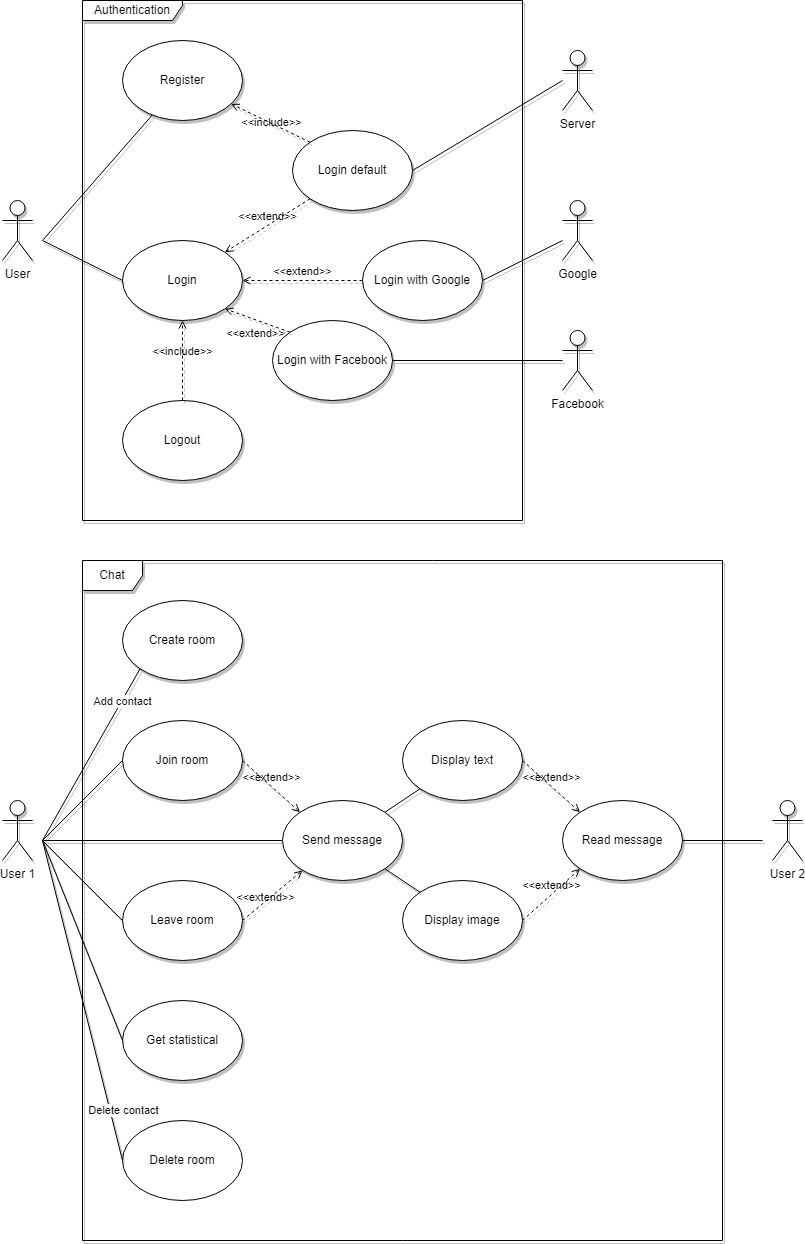

The diagram above was exported from draw.io. Its source (the exported page's mxGraphModel, read from the mxfile embedded in the PNG):
<mxGraphModel dx="1050" dy="581" grid="1" gridSize="10" guides="1" tooltips="1" connect="1" arrows="1" fold="1" page="1" pageScale="1" pageWidth="827" pageHeight="1169" math="0" shadow="0">
  <root>
    <mxCell id="0" />
    <mxCell id="1" parent="0" />
    <mxCell id="wM33AacprSD3bpffsVfW-1" value="Authentication" style="shape=umlFrame;whiteSpace=wrap;html=1;pointerEvents=0;width=100;height=20;swimlaneFillColor=none;shadow=1;" parent="1" vertex="1">
      <mxGeometry x="120" y="40" width="440" height="520" as="geometry" />
    </mxCell>
    <mxCell id="wM33AacprSD3bpffsVfW-2" value="User" style="shape=umlActor;verticalLabelPosition=bottom;verticalAlign=top;html=1;shadow=1;" parent="1" vertex="1">
      <mxGeometry x="40" y="240" width="30" height="60" as="geometry" />
    </mxCell>
    <mxCell id="wM33AacprSD3bpffsVfW-3" value="Login" style="ellipse;whiteSpace=wrap;html=1;shadow=1;" parent="1" vertex="1">
      <mxGeometry x="160" y="280" width="120" height="80" as="geometry" />
    </mxCell>
    <mxCell id="wM33AacprSD3bpffsVfW-5" value="Login default" style="ellipse;whiteSpace=wrap;html=1;shadow=1;" parent="1" vertex="1">
      <mxGeometry x="330" y="170" width="120" height="80" as="geometry" />
    </mxCell>
    <mxCell id="wM33AacprSD3bpffsVfW-10" value="" style="endArrow=none;html=1;rounded=0;entryX=0;entryY=0.5;entryDx=0;entryDy=0;shadow=1;" parent="1" target="wM33AacprSD3bpffsVfW-3" edge="1">
      <mxGeometry width="50" height="50" relative="1" as="geometry">
        <mxPoint x="80" y="280" as="sourcePoint" />
        <mxPoint x="210" y="230" as="targetPoint" />
      </mxGeometry>
    </mxCell>
    <mxCell id="wM33AacprSD3bpffsVfW-11" value="Register" style="ellipse;whiteSpace=wrap;html=1;shadow=1;" parent="1" vertex="1">
      <mxGeometry x="160" y="80" width="120" height="80" as="geometry" />
    </mxCell>
    <mxCell id="wM33AacprSD3bpffsVfW-19" value="" style="endArrow=none;html=1;rounded=0;shadow=1;" parent="1" target="wM33AacprSD3bpffsVfW-11" edge="1">
      <mxGeometry width="50" height="50" relative="1" as="geometry">
        <mxPoint x="80" y="280" as="sourcePoint" />
        <mxPoint x="240" y="350" as="targetPoint" />
      </mxGeometry>
    </mxCell>
    <mxCell id="wM33AacprSD3bpffsVfW-27" value="&amp;lt;&amp;lt;include&amp;gt;&amp;gt;" style="html=1;verticalAlign=bottom;labelBackgroundColor=none;endArrow=open;endFill=0;dashed=1;rounded=0;exitX=0;exitY=0;exitDx=0;exitDy=0;shadow=1;" parent="1" source="wM33AacprSD3bpffsVfW-5" target="wM33AacprSD3bpffsVfW-11" edge="1">
      <mxGeometry x="-0.0996" y="7" width="160" relative="1" as="geometry">
        <mxPoint x="230" y="630" as="sourcePoint" />
        <mxPoint x="390" y="630" as="targetPoint" />
        <mxPoint as="offset" />
      </mxGeometry>
    </mxCell>
    <mxCell id="wM33AacprSD3bpffsVfW-28" value="Server" style="shape=umlActor;verticalLabelPosition=bottom;verticalAlign=top;html=1;shadow=1;" parent="1" vertex="1">
      <mxGeometry x="600" y="90" width="30" height="60" as="geometry" />
    </mxCell>
    <mxCell id="wM33AacprSD3bpffsVfW-30" value="" style="endArrow=none;html=1;rounded=0;exitX=1;exitY=0.5;exitDx=0;exitDy=0;shadow=1;" parent="1" source="wM33AacprSD3bpffsVfW-35" edge="1">
      <mxGeometry width="50" height="50" relative="1" as="geometry">
        <mxPoint x="600" y="580" as="sourcePoint" />
        <mxPoint x="600" y="400" as="targetPoint" />
      </mxGeometry>
    </mxCell>
    <mxCell id="wM33AacprSD3bpffsVfW-35" value="Login with Facebook" style="ellipse;whiteSpace=wrap;html=1;shadow=1;" parent="1" vertex="1">
      <mxGeometry x="310" y="360" width="120" height="80" as="geometry" />
    </mxCell>
    <mxCell id="wM33AacprSD3bpffsVfW-38" value="Login with Google" style="ellipse;whiteSpace=wrap;html=1;shadow=1;" parent="1" vertex="1">
      <mxGeometry x="400" y="280" width="120" height="80" as="geometry" />
    </mxCell>
    <mxCell id="wM33AacprSD3bpffsVfW-52" value="Google" style="shape=umlActor;verticalLabelPosition=bottom;verticalAlign=top;html=1;shadow=1;" parent="1" vertex="1">
      <mxGeometry x="600" y="240" width="30" height="60" as="geometry" />
    </mxCell>
    <mxCell id="wM33AacprSD3bpffsVfW-53" value="" style="endArrow=none;html=1;rounded=0;exitX=1;exitY=0.5;exitDx=0;exitDy=0;shadow=1;" parent="1" source="wM33AacprSD3bpffsVfW-5" edge="1">
      <mxGeometry width="50" height="50" relative="1" as="geometry">
        <mxPoint x="600" y="310" as="sourcePoint" />
        <mxPoint x="600" y="120" as="targetPoint" />
      </mxGeometry>
    </mxCell>
    <mxCell id="wM33AacprSD3bpffsVfW-54" value="Facebook" style="shape=umlActor;verticalLabelPosition=bottom;verticalAlign=top;html=1;shadow=1;" parent="1" vertex="1">
      <mxGeometry x="600" y="370" width="30" height="60" as="geometry" />
    </mxCell>
    <mxCell id="wM33AacprSD3bpffsVfW-56" value="" style="endArrow=none;html=1;rounded=0;exitX=1;exitY=0.5;exitDx=0;exitDy=0;shadow=1;" parent="1" source="wM33AacprSD3bpffsVfW-38" edge="1">
      <mxGeometry width="50" height="50" relative="1" as="geometry">
        <mxPoint x="600" y="310" as="sourcePoint" />
        <mxPoint x="600" y="280" as="targetPoint" />
      </mxGeometry>
    </mxCell>
    <mxCell id="wM33AacprSD3bpffsVfW-57" value="&amp;lt;&amp;lt;extend&amp;gt;&amp;gt;" style="html=1;verticalAlign=bottom;labelBackgroundColor=none;endArrow=open;endFill=0;dashed=1;rounded=0;entryX=1;entryY=0.5;entryDx=0;entryDy=0;exitX=0;exitY=0.5;exitDx=0;exitDy=0;shadow=1;" parent="1" source="wM33AacprSD3bpffsVfW-38" target="wM33AacprSD3bpffsVfW-3" edge="1">
      <mxGeometry width="160" relative="1" as="geometry">
        <mxPoint x="420" y="319.41" as="sourcePoint" />
        <mxPoint x="580" y="319.41" as="targetPoint" />
        <Array as="points" />
        <mxPoint as="offset" />
      </mxGeometry>
    </mxCell>
    <mxCell id="wM33AacprSD3bpffsVfW-58" value="&amp;lt;&amp;lt;extend&amp;gt;&amp;gt;" style="html=1;verticalAlign=bottom;labelBackgroundColor=none;endArrow=open;endFill=0;dashed=1;rounded=0;entryX=1;entryY=1;entryDx=0;entryDy=0;exitX=0;exitY=0;exitDx=0;exitDy=0;shadow=1;" parent="1" source="wM33AacprSD3bpffsVfW-35" target="wM33AacprSD3bpffsVfW-3" edge="1">
      <mxGeometry x="-0.1664" y="21" width="160" relative="1" as="geometry">
        <mxPoint x="540" y="290" as="sourcePoint" />
        <mxPoint x="700" y="290" as="targetPoint" />
        <mxPoint as="offset" />
      </mxGeometry>
    </mxCell>
    <mxCell id="wM33AacprSD3bpffsVfW-59" value="&amp;lt;&amp;lt;extend&amp;gt;&amp;gt;" style="html=1;verticalAlign=bottom;labelBackgroundColor=none;endArrow=open;endFill=0;dashed=1;rounded=0;entryX=1;entryY=0;entryDx=0;entryDy=0;exitX=0;exitY=1;exitDx=0;exitDy=0;shadow=1;" parent="1" source="wM33AacprSD3bpffsVfW-5" target="wM33AacprSD3bpffsVfW-3" edge="1">
      <mxGeometry width="160" relative="1" as="geometry">
        <mxPoint x="540" y="290" as="sourcePoint" />
        <mxPoint x="700" y="290" as="targetPoint" />
      </mxGeometry>
    </mxCell>
    <mxCell id="wM33AacprSD3bpffsVfW-60" value="Logout" style="ellipse;whiteSpace=wrap;html=1;shadow=1;" parent="1" vertex="1">
      <mxGeometry x="160" y="440" width="120" height="80" as="geometry" />
    </mxCell>
    <mxCell id="wM33AacprSD3bpffsVfW-61" value="&amp;lt;&amp;lt;include&amp;gt;&amp;gt;" style="html=1;verticalAlign=bottom;labelBackgroundColor=none;endArrow=open;endFill=0;dashed=1;rounded=0;exitX=0.5;exitY=0;exitDx=0;exitDy=0;entryX=0.5;entryY=1;entryDx=0;entryDy=0;shadow=1;" parent="1" source="wM33AacprSD3bpffsVfW-60" target="wM33AacprSD3bpffsVfW-3" edge="1">
      <mxGeometry width="160" relative="1" as="geometry">
        <mxPoint x="630" y="290" as="sourcePoint" />
        <mxPoint x="790" y="290" as="targetPoint" />
      </mxGeometry>
    </mxCell>
    <mxCell id="wM33AacprSD3bpffsVfW-62" value="Chat" style="shape=umlFrame;whiteSpace=wrap;html=1;pointerEvents=0;shadow=1;" parent="1" vertex="1">
      <mxGeometry x="120" y="600" width="640" height="680" as="geometry" />
    </mxCell>
    <mxCell id="Bm1MpJyIrGswcWs54vUZ-1" value="User 1" style="shape=umlActor;verticalLabelPosition=bottom;verticalAlign=top;html=1;outlineConnect=0;shadow=1;" parent="1" vertex="1">
      <mxGeometry x="40" y="840" width="30" height="60" as="geometry" />
    </mxCell>
    <mxCell id="Bm1MpJyIrGswcWs54vUZ-4" value="User 2" style="shape=umlActor;verticalLabelPosition=bottom;verticalAlign=top;html=1;outlineConnect=0;shadow=1;" parent="1" vertex="1">
      <mxGeometry x="810" y="840" width="30" height="60" as="geometry" />
    </mxCell>
    <mxCell id="Bm1MpJyIrGswcWs54vUZ-5" value="Join room" style="ellipse;whiteSpace=wrap;html=1;shadow=1;" parent="1" vertex="1">
      <mxGeometry x="160" y="760" width="120" height="80" as="geometry" />
    </mxCell>
    <mxCell id="Bm1MpJyIrGswcWs54vUZ-6" value="Get statistical" style="ellipse;whiteSpace=wrap;html=1;shadow=1;" parent="1" vertex="1">
      <mxGeometry x="160" y="1040" width="120" height="80" as="geometry" />
    </mxCell>
    <mxCell id="Bm1MpJyIrGswcWs54vUZ-7" value="Read message" style="ellipse;whiteSpace=wrap;html=1;shadow=1;" parent="1" vertex="1">
      <mxGeometry x="600" y="840" width="120" height="80" as="geometry" />
    </mxCell>
    <mxCell id="Bm1MpJyIrGswcWs54vUZ-9" value="" style="endArrow=none;html=1;rounded=0;entryX=0;entryY=0.5;entryDx=0;entryDy=0;shadow=1;" parent="1" target="Bm1MpJyIrGswcWs54vUZ-5" edge="1">
      <mxGeometry width="50" height="50" relative="1" as="geometry">
        <mxPoint x="80" y="880" as="sourcePoint" />
        <mxPoint x="140" y="830" as="targetPoint" />
      </mxGeometry>
    </mxCell>
    <mxCell id="Bm1MpJyIrGswcWs54vUZ-10" value="" style="endArrow=none;html=1;rounded=0;entryX=1;entryY=0.5;entryDx=0;entryDy=0;shadow=1;" parent="1" target="Bm1MpJyIrGswcWs54vUZ-7" edge="1">
      <mxGeometry width="50" height="50" relative="1" as="geometry">
        <mxPoint x="800" y="880" as="sourcePoint" />
        <mxPoint x="140" y="830" as="targetPoint" />
      </mxGeometry>
    </mxCell>
    <mxCell id="Bm1MpJyIrGswcWs54vUZ-11" value="" style="endArrow=none;html=1;rounded=0;entryX=0;entryY=1;entryDx=0;entryDy=0;shadow=1;" parent="1" target="Bm1MpJyIrGswcWs54vUZ-34" edge="1">
      <mxGeometry width="50" height="50" relative="1" as="geometry">
        <mxPoint x="80" y="880" as="sourcePoint" />
        <mxPoint x="260" y="660" as="targetPoint" />
      </mxGeometry>
    </mxCell>
    <mxCell id="Bm1MpJyIrGswcWs54vUZ-39" value="Add contact" style="edgeLabel;html=1;align=center;verticalAlign=middle;resizable=0;points=[];" parent="Bm1MpJyIrGswcWs54vUZ-11" vertex="1" connectable="0">
      <mxGeometry x="0.1631" relative="1" as="geometry">
        <mxPoint x="23" y="-40" as="offset" />
      </mxGeometry>
    </mxCell>
    <mxCell id="Bm1MpJyIrGswcWs54vUZ-17" value="" style="endArrow=none;html=1;rounded=0;entryX=0;entryY=0.5;entryDx=0;entryDy=0;shadow=1;" parent="1" target="Bm1MpJyIrGswcWs54vUZ-8" edge="1">
      <mxGeometry width="50" height="50" relative="1" as="geometry">
        <mxPoint x="80" y="880" as="sourcePoint" />
        <mxPoint x="390" y="780" as="targetPoint" />
      </mxGeometry>
    </mxCell>
    <mxCell id="Bm1MpJyIrGswcWs54vUZ-8" value="Send message" style="ellipse;whiteSpace=wrap;html=1;shadow=1;" parent="1" vertex="1">
      <mxGeometry x="320" y="840" width="120" height="80" as="geometry" />
    </mxCell>
    <mxCell id="Bm1MpJyIrGswcWs54vUZ-18" value="&amp;lt;&amp;lt;extend&amp;gt;&amp;gt;" style="html=1;verticalAlign=bottom;labelBackgroundColor=none;endArrow=open;endFill=0;dashed=1;rounded=0;entryX=0;entryY=0;entryDx=0;entryDy=0;exitX=1;exitY=0.5;exitDx=0;exitDy=0;shadow=1;" parent="1" source="Bm1MpJyIrGswcWs54vUZ-5" target="Bm1MpJyIrGswcWs54vUZ-8" edge="1">
      <mxGeometry x="0.0046" width="160" relative="1" as="geometry">
        <mxPoint x="150" y="900" as="sourcePoint" />
        <mxPoint x="310" y="900" as="targetPoint" />
        <mxPoint as="offset" />
      </mxGeometry>
    </mxCell>
    <mxCell id="Bm1MpJyIrGswcWs54vUZ-19" value="&amp;lt;&amp;lt;extend&amp;gt;&amp;gt;" style="html=1;verticalAlign=bottom;labelBackgroundColor=none;endArrow=open;endFill=0;dashed=1;rounded=0;exitX=1;exitY=0.5;exitDx=0;exitDy=0;shadow=1;" parent="1" source="Bm1MpJyIrGswcWs54vUZ-20" edge="1">
      <mxGeometry x="-0.3148" y="-4" width="160" relative="1" as="geometry">
        <mxPoint x="150" y="900" as="sourcePoint" />
        <mxPoint x="340" y="910" as="targetPoint" />
        <mxPoint as="offset" />
      </mxGeometry>
    </mxCell>
    <mxCell id="Bm1MpJyIrGswcWs54vUZ-20" value="Leave room" style="ellipse;whiteSpace=wrap;html=1;shadow=1;" parent="1" vertex="1">
      <mxGeometry x="160" y="920" width="120" height="80" as="geometry" />
    </mxCell>
    <mxCell id="Bm1MpJyIrGswcWs54vUZ-21" value="" style="endArrow=none;html=1;rounded=0;entryX=0;entryY=0.5;entryDx=0;entryDy=0;shadow=1;" parent="1" target="Bm1MpJyIrGswcWs54vUZ-20" edge="1">
      <mxGeometry width="50" height="50" relative="1" as="geometry">
        <mxPoint x="80" y="880" as="sourcePoint" />
        <mxPoint x="250" y="880" as="targetPoint" />
      </mxGeometry>
    </mxCell>
    <mxCell id="Bm1MpJyIrGswcWs54vUZ-22" value="Display image" style="ellipse;whiteSpace=wrap;html=1;shadow=1;" parent="1" vertex="1">
      <mxGeometry x="440" y="920" width="120" height="80" as="geometry" />
    </mxCell>
    <mxCell id="Bm1MpJyIrGswcWs54vUZ-23" value="Display text" style="ellipse;whiteSpace=wrap;html=1;shadow=1;" parent="1" vertex="1">
      <mxGeometry x="440" y="760" width="120" height="80" as="geometry" />
    </mxCell>
    <mxCell id="Bm1MpJyIrGswcWs54vUZ-29" value="" style="endArrow=none;html=1;rounded=0;entryX=0;entryY=1;entryDx=0;entryDy=0;exitX=1;exitY=0;exitDx=0;exitDy=0;shadow=1;" parent="1" source="Bm1MpJyIrGswcWs54vUZ-8" target="Bm1MpJyIrGswcWs54vUZ-23" edge="1">
      <mxGeometry width="50" height="50" relative="1" as="geometry">
        <mxPoint x="380" y="840" as="sourcePoint" />
        <mxPoint x="410" y="860" as="targetPoint" />
      </mxGeometry>
    </mxCell>
    <mxCell id="Bm1MpJyIrGswcWs54vUZ-30" value="" style="endArrow=none;html=1;rounded=0;entryX=0;entryY=0;entryDx=0;entryDy=0;exitX=1;exitY=1;exitDx=0;exitDy=0;shadow=1;" parent="1" source="Bm1MpJyIrGswcWs54vUZ-8" target="Bm1MpJyIrGswcWs54vUZ-22" edge="1">
      <mxGeometry width="50" height="50" relative="1" as="geometry">
        <mxPoint x="420" y="850" as="sourcePoint" />
        <mxPoint x="410" y="860" as="targetPoint" />
      </mxGeometry>
    </mxCell>
    <mxCell id="Bm1MpJyIrGswcWs54vUZ-34" value="Create room" style="ellipse;whiteSpace=wrap;html=1;shadow=1;" parent="1" vertex="1">
      <mxGeometry x="160" y="640" width="120" height="80" as="geometry" />
    </mxCell>
    <mxCell id="Bm1MpJyIrGswcWs54vUZ-35" value="&amp;lt;&amp;lt;extend&amp;gt;&amp;gt;" style="html=1;verticalAlign=bottom;labelBackgroundColor=none;endArrow=open;endFill=0;dashed=1;rounded=0;entryX=0;entryY=0;entryDx=0;entryDy=0;exitX=1;exitY=0.5;exitDx=0;exitDy=0;shadow=1;" parent="1" source="Bm1MpJyIrGswcWs54vUZ-23" target="Bm1MpJyIrGswcWs54vUZ-7" edge="1">
      <mxGeometry width="160" relative="1" as="geometry">
        <mxPoint x="250" y="930" as="sourcePoint" />
        <mxPoint x="410" y="930" as="targetPoint" />
      </mxGeometry>
    </mxCell>
    <mxCell id="Bm1MpJyIrGswcWs54vUZ-36" value="&amp;lt;&amp;lt;extend&amp;gt;&amp;gt;" style="html=1;verticalAlign=bottom;labelBackgroundColor=none;endArrow=open;endFill=0;dashed=1;rounded=0;entryX=0;entryY=1;entryDx=0;entryDy=0;exitX=1;exitY=0.5;exitDx=0;exitDy=0;shadow=1;" parent="1" source="Bm1MpJyIrGswcWs54vUZ-22" target="Bm1MpJyIrGswcWs54vUZ-7" edge="1">
      <mxGeometry width="160" relative="1" as="geometry">
        <mxPoint x="390" y="930" as="sourcePoint" />
        <mxPoint x="550" y="930" as="targetPoint" />
      </mxGeometry>
    </mxCell>
    <mxCell id="Bm1MpJyIrGswcWs54vUZ-37" value="" style="endArrow=none;html=1;rounded=0;entryX=0;entryY=0.5;entryDx=0;entryDy=0;shadow=1;" parent="1" target="Bm1MpJyIrGswcWs54vUZ-6" edge="1">
      <mxGeometry width="50" height="50" relative="1" as="geometry">
        <mxPoint x="80" y="880" as="sourcePoint" />
        <mxPoint x="520" y="750" as="targetPoint" />
      </mxGeometry>
    </mxCell>
    <mxCell id="Bm1MpJyIrGswcWs54vUZ-42" value="Delete room" style="ellipse;whiteSpace=wrap;html=1;" parent="1" vertex="1">
      <mxGeometry x="160" y="1160" width="120" height="80" as="geometry" />
    </mxCell>
    <mxCell id="Bm1MpJyIrGswcWs54vUZ-43" value="" style="endArrow=none;html=1;rounded=0;entryX=0;entryY=0.5;entryDx=0;entryDy=0;shadow=1;" parent="1" target="Bm1MpJyIrGswcWs54vUZ-42" edge="1">
      <mxGeometry width="50" height="50" relative="1" as="geometry">
        <mxPoint x="80" y="880" as="sourcePoint" />
        <mxPoint x="440" y="940" as="targetPoint" />
      </mxGeometry>
    </mxCell>
    <mxCell id="Bm1MpJyIrGswcWs54vUZ-44" value="Delete contact" style="edgeLabel;html=1;align=center;verticalAlign=middle;resizable=0;points=[];" parent="Bm1MpJyIrGswcWs54vUZ-43" vertex="1" connectable="0">
      <mxGeometry x="0.5515" y="-6" relative="1" as="geometry">
        <mxPoint x="24" y="20" as="offset" />
      </mxGeometry>
    </mxCell>
  </root>
</mxGraphModel>